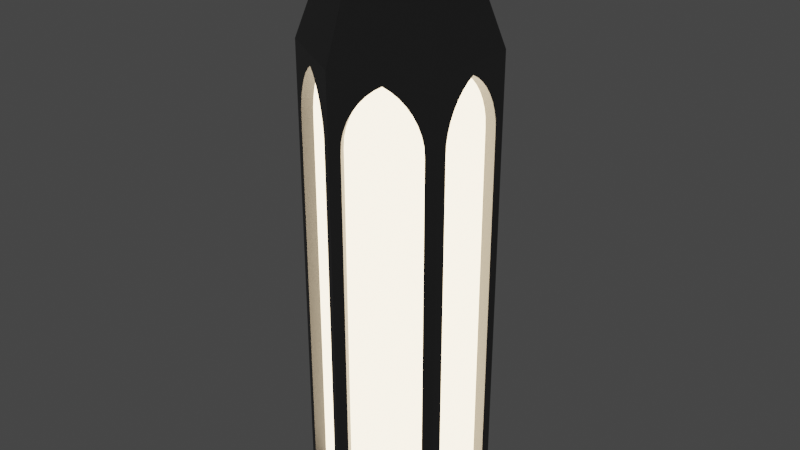 # Source: Hanging_Lamp_V01.blend  (saved by Blender 3.0.42; exported with 4.5.12 LTS)
import bpy
from mathutils import Matrix  # noqa: F401  (used for matrix-valued properties, if any)

bpy.ops.wm.read_factory_settings(use_empty=True)
scene = bpy.context.scene
scene.name = 'Scene'

# ---- materials (node trees are filled in below, after node groups)
mat_floor = bpy.data.materials.new('Floor')
mat_light = bpy.data.materials.new('Light ')

# ---- material node trees
mat_floor.use_nodes = True; mat_floor.node_tree.nodes.clear()
_N = mat_floor.node_tree.nodes; _L = mat_floor.node_tree.links
n0 = _N.new('ShaderNodeBsdfPrincipled'); n0.name = 'Principled BSDF'; n0.location = (10, 300)
n0.distribution = 'GGX'
n0.subsurface_method = 'RANDOM_WALK_SKIN'
n0.inputs[0].default_value = (0.2119, 0.2119, 0.2119, 1.0)
n0.inputs[1].default_value = 1.0
n0.inputs[3].default_value = 1.45
n0.inputs[27].default_value = (0.0, 0.0, 0.0, 1.0)
n0.inputs[28].default_value = 1.0
n1 = _N.new('ShaderNodeOutputMaterial'); n1.name = 'Material Output'; n1.location = (300, 300)
_L.new(n0.outputs[0], n1.inputs[0])
n1.is_active_output = True
mat_light.use_nodes = True; mat_light.node_tree.nodes.clear()
_N = mat_light.node_tree.nodes; _L = mat_light.node_tree.links
n0 = _N.new('ShaderNodeOutputMaterial'); n0.name = 'Material Output'; n0.location = (16, 404)
n1 = _N.new('ShaderNodeEmission'); n1.name = 'Emission'; n1.location = (-205, 387)
n1.inputs[0].default_value = (1.0, 0.7832, 0.5217, 1.0)
n1.inputs[1].default_value = 5.0
_L.new(n1.outputs[0], n0.inputs[0])
n0.is_active_output = True

# ---- world
world_world = bpy.data.worlds.new('World'); scene.world = world_world
world_world.use_nodes = True; world_world.node_tree.nodes.clear()
_N = world_world.node_tree.nodes; _L = world_world.node_tree.links
n0 = _N.new('ShaderNodeOutputWorld'); n0.name = 'World Output'; n0.location = (300, 300)
n1 = _N.new('ShaderNodeBackground'); n1.name = 'Background'; n1.location = (10, 300)
n1.inputs[0].default_value = (0.05088, 0.05088, 0.05088, 1.0)
_L.new(n1.outputs[0], n0.inputs[0])
n0.is_active_output = True
world_world.color = (0.05088, 0.05088, 0.05088)
world_world.use_sun_shadow = False
world_world.sun_shadow_jitter_overblur = 0.0

# ---- meshes
me_cylinder_006 = bpy.data.meshes.new('Cylinder.006')
me_cylinder_006.from_pydata([(0.01732, 0.162, -0.4166), (-0.1489, 0.03677, 0.3869), (0.1489, 0.06598, -0.4166), (0.1489, -0.06598, -0.4166), (0.01732, -0.162, -0.4166), (-0.1489, 0.06115, 0.3403), (-0.1316, -0.09598, -0.4166), (-0.1489, -0.06492, 0.3229), (-0.1316, 0.09598, -0.4166), (-0.1489, -0.01291, 0.4091), (0.07497, 0.04328, 0.6625), (1.325e-08, 0.08657, 0.6625), (0.07497, -0.04328, 0.6625), (5.68e-09, -0.08657, 0.6625), (-0.07497, -0.04328, 0.6625), (-0.07497, 0.04328, 0.6625), (-0.1489, 0.02533, 0.3991), (0.1316, 0.09598, -0.4166), (0.1316, -0.09598, -0.4166), (-0.1489, 0.05503, 0.3571), (0.1489, -0.08598, 0.4366), (-0.01732, -0.162, -0.4166), (-1.503e-08, -0.172, 0.4366), (-0.1489, -0.06598, -0.4166), (-0.1489, -0.06115, 0.3403), (-0.01732, 0.162, -0.4166), (0.1489, 0.08598, 0.4366), (-0.1489, -0.02533, 0.3991), (0.0, 0.172, 0.4366), (-0.1489, -0.05503, 0.3571), (-0.1489, 0.06598, -0.4166), (-0.1489, -0.08598, 0.4366), (-0.1489, 0.08598, 0.4366), (0.1489, -0.06492, 0.3229), (0.1489, -0.06115, 0.3403), (0.1489, -0.05503, 0.3571), (0.1489, -0.0468, 0.3728), (0.1489, -0.03677, 0.3869), (0.1489, -0.02533, 0.3991), (0.1489, -0.01291, 0.4091), (0.1489, 0.01291, 0.4091), (0.1489, 0.02533, 0.3991), (0.1489, 0.03677, 0.3869), (0.1489, 0.0468, 0.3728), (0.1489, 0.05503, 0.3571), (0.1489, 0.06115, 0.3403), (0.1489, 0.06492, 0.3229), (0.1489, -7.451e-09, 0.4366), (0.07497, -7.451e-09, 0.6625), (0.1489, -7.451e-09, -0.4166), (0.1489, -7.451e-09, 0.4166), (0.0, 0.172, 0.3034), (0.1489, 0.08598, 0.3034), (0.1489, -0.08598, 0.3034), (-1.503e-08, -0.172, 0.3034), (-0.1489, -0.08598, 0.3034), (-0.1489, 0.08598, 0.3034), (0.1489, 0.06598, 0.3034), (0.1489, -0.06598, 0.3034), (0.1316, -0.09598, 0.3034), (0.01732, -0.162, 0.3034), (-0.01732, -0.162, 0.3034), (-0.1316, -0.09598, 0.3034), (0.01732, 0.162, 0.3034), (0.1316, 0.09598, 0.3034), (-0.01732, 0.162, 0.3034), (-0.1316, 0.09598, 0.3034), (-0.1489, -0.06598, 0.3034), (-0.1489, 0.06598, 0.3034), (0.06446, 0.1116, -0.4166), (0.07446, -0.129, 0.4366), (0.03748, -0.06493, 0.6625), (0.07446, -0.129, -0.4166), (-0.1489, 0.0468, 0.3728), (-0.004827, -0.1463, 0.3034), (0.07446, 0.129, 0.4366), (0.03748, 0.06493, 0.6625), (0.07446, 0.129, -0.4166), (-0.1489, 0.01291, 0.4091), (-0.1216, 0.07866, 0.3034), (-0.07446, 0.129, 0.4366), (-0.03748, 0.06493, 0.6625), (-0.07446, 0.129, -0.4166), (-0.1489, -0.03677, 0.3869), (-0.1489, 0.0, 0.4366), (-0.07497, 0.0, 0.6625), (-0.1489, 0.0, -0.4166), (-0.1489, -0.0468, 0.3728), (-0.07446, -0.129, 0.4366), (-0.03748, -0.06493, 0.6625), (-0.07446, -0.129, -0.4166), (-0.1489, 0.06492, 0.3229), (-0.1489, -7.451e-09, 0.4166), (-0.1063, -0.1106, 0.3869), (-0.1274, -0.0984, 0.3403), (-0.01824, -0.1614, 0.3229), (-0.06328, -0.1354, 0.4091), (-0.0964, -0.1163, 0.3991), (-0.1221, -0.1015, 0.3571), (-0.0215, -0.1595, 0.3403), (-0.05253, -0.1416, 0.3991), (-0.0268, -0.1565, 0.3571), (0.1307, 0.09651, 0.3229), (0.1274, 0.0984, 0.3403), (0.1221, 0.1015, 0.3571), (0.115, 0.1056, 0.3728), (0.1063, 0.1106, 0.3869), (0.0964, 0.1163, 0.3991), (0.08564, 0.1225, 0.4091), (0.06328, 0.1354, 0.4091), (0.05253, 0.1416, 0.3991), (0.04262, 0.1474, 0.3869), (0.03393, 0.1524, 0.3728), (0.0268, 0.1565, 0.3571), (0.0215, 0.1595, 0.3403), (0.01824, 0.1614, 0.3229), (0.07446, 0.129, 0.4166), (-0.115, -0.1056, 0.3728), (-0.08564, -0.1225, 0.4091), (-0.04262, -0.1474, 0.3869), (-0.03393, -0.1524, 0.3728), (-0.1307, -0.09651, 0.3229), (-0.07446, -0.129, 0.4166), (0.04262, -0.1474, 0.3869), (0.0215, -0.1595, 0.3403), (0.1307, -0.09651, 0.3229), (0.08564, -0.1225, 0.4091), (0.05253, -0.1416, 0.3991), (0.0268, -0.1565, 0.3571), (0.1274, -0.0984, 0.3403), (0.0964, -0.1163, 0.3991), (0.1221, -0.1015, 0.3571), (-0.01824, 0.1614, 0.3229), (-0.02151, 0.1595, 0.3403), (-0.0268, 0.1565, 0.3571), (-0.03393, 0.1524, 0.3728), (-0.04262, 0.1474, 0.3869), (-0.05253, 0.1416, 0.3991), (-0.06328, 0.1354, 0.4091), (-0.08564, 0.1225, 0.4091), (-0.0964, 0.1163, 0.3991), (-0.1063, 0.1106, 0.3869), (-0.115, 0.1056, 0.3728), (-0.1221, 0.1015, 0.3571), (-0.1274, 0.0984, 0.3403), (-0.1307, 0.09651, 0.3229), (-0.07446, 0.129, 0.4166), (0.03393, -0.1524, 0.3728), (0.06328, -0.1354, 0.4091), (0.1063, -0.1106, 0.3869), (0.115, -0.1056, 0.3728), (0.01824, -0.1614, 0.3229), (0.07446, -0.129, 0.4166), (0.1289, 0.06598, 0.3034), (0.1289, 0.06598, -0.4166), (0.1289, -6.213e-09, -0.4166), (0.1289, -0.06598, -0.4166), (0.1289, -0.06598, 0.3034), (0.1289, -0.06115, 0.3403), (0.1289, -0.06492, 0.3229), (0.1289, -0.05503, 0.3571), (0.1289, -0.0468, 0.3728), (0.1289, -0.03677, 0.3869), (0.1289, -0.02533, 0.3991), (0.1289, -0.01291, 0.4091), (0.1289, 0.02533, 0.3991), (0.1289, 0.01291, 0.4091), (0.1289, 0.03677, 0.3869), (0.1289, 0.0468, 0.3728), (0.1289, 0.05503, 0.3571), (0.1289, 0.06115, 0.3403), (0.1289, 0.06492, 0.3229), (0.1289, -6.213e-09, 0.3034), (0.1289, -6.213e-09, 0.4166), (0.1216, 0.07866, -0.4166), (0.1216, 0.07866, 0.3034), (0.007321, 0.1446, -0.4166), (0.007321, 0.1446, 0.3034), (0.06446, 0.1116, 0.3034), (0.1174, 0.08108, 0.3403), (0.1207, 0.07919, 0.3229), (0.1121, 0.08413, 0.3571), (0.105, 0.08825, 0.3728), (0.09631, 0.09326, 0.3869), (0.0864, 0.09899, 0.3991), (0.07564, 0.1052, 0.4091), (0.04253, 0.1243, 0.3991), (0.05328, 0.1181, 0.4091), (0.03262, 0.13, 0.3869), (0.02393, 0.1351, 0.3728), (0.0168, 0.1392, 0.3571), (0.0115, 0.1422, 0.3403), (0.008243, 0.1441, 0.3229), (0.06446, 0.1116, 0.4166), (-0.1216, 0.07866, -0.4166), (-0.06446, 0.1116, -0.4166), (-0.007321, 0.1446, -0.4166), (-0.007321, 0.1446, 0.3034), (-0.06446, 0.1116, 0.3034), (-0.01151, 0.1422, 0.3403), (-0.008243, 0.1441, 0.3229), (-0.0168, 0.1392, 0.3571), (-0.02393, 0.1351, 0.3728), (-0.03262, 0.13, 0.3869), (-0.04253, 0.1243, 0.3991), (-0.05328, 0.1181, 0.4091), (-0.0864, 0.09899, 0.3991), (-0.07564, 0.1052, 0.4091), (-0.09631, 0.09326, 0.3869), (-0.105, 0.08825, 0.3728), (-0.1121, 0.08413, 0.3571), (-0.1174, 0.08108, 0.3403), (-0.1207, 0.07919, 0.3229), (-0.06446, 0.1117, 0.4166), (-0.1289, -0.02533, 0.3991), (-0.1289, -0.03677, 0.3869), (-0.1289, -0.0468, 0.3728), (-0.1289, -0.05503, 0.3571), (-0.1289, 0.0, 0.3034), (-0.1289, -7.451e-09, 0.4166), (-0.1289, 0.01291, 0.4091), (-0.1289, -0.01291, 0.4091), (-0.1289, -0.06598, 0.3034), (-0.1289, -0.06598, -0.4166), (-0.1289, 0.0, -0.4166), (-0.1289, 0.06598, -0.4166), (-0.1289, 0.06598, 0.3034), (-0.1289, 0.02533, 0.3991), (-0.1289, 0.0468, 0.3728), (-0.1289, 0.03677, 0.3869), (-0.1289, -0.06115, 0.3403), (-0.1289, -0.06492, 0.3229), (-0.1289, 0.06492, 0.3229), (-0.1289, 0.06115, 0.3403), (-0.1289, 0.05503, 0.3571), (0.1221, -0.07837, 0.3034), (0.1221, -0.07837, -0.4166), (0.06498, -0.1114, -0.4166), (0.007838, -0.1444, -0.4166), (0.007838, -0.1444, 0.3034), (0.06498, -0.1114, 0.3034), (0.02445, -0.1348, 0.3728), (0.03313, -0.1297, 0.3869), (0.04304, -0.124, 0.3991), (0.0538, -0.1178, 0.4091), (0.06498, -0.1114, 0.4166), (0.07616, -0.1049, 0.4091), (0.1055, -0.08796, 0.3728), (0.1126, -0.08384, 0.3571), (0.09682, -0.09297, 0.3869), (0.08691, -0.0987, 0.3991), (0.1179, -0.08079, 0.3403), (0.1212, -0.0789, 0.3229), (0.00876, -0.1438, 0.3229), (0.01202, -0.1419, 0.3403), (0.01732, -0.1389, 0.3571), (-0.004827, -0.1463, -0.4166), (-0.06197, -0.1134, -0.4166), (-0.1191, -0.08036, -0.4166), (-0.1191, -0.08036, 0.3034), (-0.06197, -0.1134, 0.3034), (-0.04003, -0.126, 0.3991), (-0.03012, -0.1317, 0.3869), (-0.02144, -0.1368, 0.3728), (-0.01431, -0.1409, 0.3571), (-0.07315, -0.1069, 0.4091), (-0.06197, -0.1134, 0.4166), (-0.05078, -0.1198, 0.4091), (-0.0839, -0.1007, 0.3991), (-0.1025, -0.08995, 0.3728), (-0.09381, -0.09497, 0.3869), (-0.009011, -0.1439, 0.3403), (-0.005749, -0.1458, 0.3229), (-0.1182, -0.08089, 0.3229), (-0.1149, -0.08278, 0.3403), (-0.1096, -0.08584, 0.3571), (0.07446, 0.129, -0.4366), (0.1489, 0.08598, -0.4366), (0.1489, -7.451e-09, -0.4366), (0.1489, -0.08598, -0.4366), (0.07446, -0.129, -0.4366), (-1.503e-08, -0.172, -0.4366), (-0.07446, -0.129, -0.4366), (-0.1489, -0.08598, -0.4366), (-0.1489, 0.0, -0.4366), (-0.1489, 0.08598, -0.4366), (-0.07446, 0.129, -0.4366), (0.0, 0.172, -0.4366), (0.1289, 0.07443, -0.4166), (0.1289, -0.07443, -0.4166), (-1.175e-08, -0.1489, -0.4166), (-0.06446, -0.1116, -0.4166), (-0.1289, -0.07443, -0.4166), (-0.1289, 0.07443, -0.4166), (1.294e-09, 0.1489, -0.4166)], [], [(47, 26, 10, 48), (10, 76, 11, 81, 15, 85, 14, 89, 13, 71, 12, 48), (84, 31, 14, 85), (75, 28, 11, 76), (70, 20, 12, 71), (80, 32, 15, 81), (88, 22, 13, 89), (57, 2, 277, 52), (49, 3, 279, 278), (59, 18, 279, 53), (72, 4, 281, 280), (61, 21, 281, 54), (90, 6, 283, 282), (73, 228, 229, 1), (77, 17, 277, 276), (63, 0, 287, 51), (66, 8, 285, 56), (82, 25, 287, 286), (67, 23, 283, 55), (86, 30, 285, 284), (2, 49, 278, 277), (20, 47, 48, 12), (43, 42, 167, 168), (30, 68, 56, 285), (25, 65, 51, 287), (17, 64, 52, 277), (6, 62, 55, 283), (7, 231, 222, 67), (4, 60, 54, 281), (3, 58, 53, 279), (8, 66, 79, 194), (5, 233, 234, 19), (96, 267, 261, 100), (4, 72, 237, 238), (49, 2, 154, 155), (103, 102, 180, 179), (33, 34, 35, 36, 37, 38, 39, 50, 47, 20, 53, 58), (47, 50, 40, 41, 42, 43, 44, 45, 46, 57, 52, 26), (35, 34, 158, 160), (3, 49, 155, 156), (18, 59, 235, 236), (18, 72, 280, 279), (22, 70, 71, 13), (110, 109, 187, 186), (0, 77, 276, 287), (26, 75, 76, 10), (138, 137, 204, 205), (8, 82, 286, 285), (28, 80, 81, 11), (92, 219, 221, 9), (23, 86, 284, 283), (32, 84, 85, 15), (62, 259, 273, 121), (84, 32, 56, 68, 91, 5, 19, 73, 1, 16, 78, 92), (21, 90, 282, 281), (31, 88, 89, 14), (7, 67, 55, 31, 84, 92, 9, 27, 83, 87, 29, 24), (99, 271, 272, 95), (98, 275, 269, 117), (102, 103, 104, 105, 106, 107, 108, 116, 75, 26, 52, 64), (75, 116, 109, 110, 111, 112, 113, 114, 115, 63, 51, 28), (63, 115, 192, 177), (109, 116, 193, 187), (88, 31, 55, 62, 121, 94, 98, 117, 93, 97, 118, 122), (95, 61, 54, 22, 88, 122, 96, 100, 119, 120, 101, 99), (123, 242, 243, 127), (152, 245, 246, 126), (132, 133, 134, 135, 136, 137, 138, 146, 80, 28, 51, 65), (80, 146, 139, 140, 141, 142, 143, 144, 145, 66, 56, 32), (137, 136, 203, 204), (82, 8, 194, 195), (70, 22, 54, 60, 151, 124, 128, 147, 123, 127, 148, 152), (125, 59, 53, 20, 70, 152, 126, 130, 149, 150, 131, 129), (154, 153, 172, 155), (155, 172, 157, 156), (158, 159, 157, 172, 173, 164, 163, 162, 161, 160), (166, 173, 172, 153, 171, 170, 169, 168, 167, 165), (58, 3, 156, 157), (36, 35, 160, 161), (44, 43, 168, 169), (37, 36, 161, 162), (45, 44, 169, 170), (38, 37, 162, 163), (46, 45, 170, 171), (39, 38, 163, 164), (50, 39, 164, 173), (33, 58, 157, 159), (40, 50, 173, 166), (41, 40, 166, 165), (2, 57, 153, 154), (34, 33, 159, 158), (57, 46, 171, 153), (42, 41, 165, 167), (69, 178, 175, 174), (176, 177, 178, 69), (179, 180, 175, 178, 193, 185, 184, 183, 182, 181), (187, 193, 178, 177, 192, 191, 190, 189, 188, 186), (111, 110, 186, 188), (104, 103, 179, 181), (17, 77, 69, 174), (112, 111, 188, 189), (105, 104, 181, 182), (64, 17, 174, 175), (113, 112, 189, 190), (0, 63, 177, 176), (106, 105, 182, 183), (114, 113, 190, 191), (107, 106, 183, 184), (115, 114, 191, 192), (102, 64, 175, 180), (77, 0, 176, 69), (108, 107, 184, 185), (116, 108, 185, 193), (195, 198, 197, 196), (194, 79, 198, 195), (199, 200, 197, 198, 213, 205, 204, 203, 202, 201), (207, 213, 198, 79, 212, 211, 210, 209, 208, 206), (140, 139, 207, 206), (25, 82, 195, 196), (141, 140, 206, 208), (142, 141, 208, 209), (132, 65, 197, 200), (134, 133, 199, 201), (146, 138, 205, 213), (133, 132, 200, 199), (143, 142, 209, 210), (135, 134, 201, 202), (139, 146, 213, 207), (65, 25, 196, 197), (144, 143, 210, 211), (66, 145, 212, 79), (136, 135, 202, 203), (145, 144, 211, 212), (220, 227, 229, 228, 234, 233, 232, 226, 218, 219), (230, 217, 216, 215, 214, 221, 219, 218, 222, 231), (224, 218, 226, 225), (223, 222, 218, 224), (83, 215, 216, 87), (68, 226, 232, 91), (1, 229, 227, 16), (23, 67, 222, 223), (29, 217, 230, 24), (19, 234, 228, 73), (30, 86, 224, 225), (86, 23, 223, 224), (78, 220, 219, 92), (24, 230, 231, 7), (87, 216, 217, 29), (68, 30, 225, 226), (91, 232, 233, 5), (9, 221, 214, 27), (16, 227, 220, 78), (27, 214, 215, 83), (237, 240, 239, 238), (236, 235, 240, 237), (244, 243, 242, 241, 255, 254, 253, 239, 240, 245), (251, 248, 247, 249, 250, 246, 245, 240, 235, 252), (125, 252, 235, 59), (72, 18, 236, 237), (147, 241, 242, 123), (60, 4, 238, 239), (151, 253, 254, 124), (150, 247, 248, 131), (148, 244, 245, 152), (124, 254, 255, 128), (149, 249, 247, 150), (131, 248, 251, 129), (128, 255, 241, 147), (130, 250, 249, 149), (129, 251, 252, 125), (60, 239, 253, 151), (127, 243, 244, 148), (126, 246, 250, 130), (257, 260, 259, 258), (256, 74, 260, 257), (265, 268, 270, 269, 275, 274, 273, 259, 260, 266), (271, 264, 263, 262, 261, 267, 266, 260, 74, 272), (90, 21, 256, 257), (118, 265, 266, 122), (62, 6, 258, 259), (93, 270, 268, 97), (122, 266, 267, 96), (97, 268, 265, 118), (95, 272, 74, 61), (100, 261, 262, 119), (117, 269, 270, 93), (119, 262, 263, 120), (121, 273, 274, 94), (120, 263, 264, 101), (21, 61, 74, 256), (94, 274, 275, 98), (101, 264, 271, 99), (6, 90, 257, 258), (284, 285, 286, 287, 276, 277, 278, 279, 280, 281, 282, 283), (291, 290, 237, 289, 155, 288, 69, 294, 195, 293, 224, 292)])
me_cylinder_006.polygons.foreach_set('material_index', [0, 0, 0, 0, 0, 0, 0, 0, 0, 0, 0, 0, 0, 0, 0, 0, 0, 0, 0, 0, 0, 0, 0, 0, 0, 0, 0, 0, 0, 0, 0, 0, 0, 0, 0, 0, 0, 0, 0, 0, 0, 0, 0, 0, 0, 0, 0, 0, 0, 0, 0, 0, 0, 0, 0, 0, 0, 0, 0, 0, 0, 0, 0, 0, 0, 0, 0, 0, 0, 0, 0, 0, 0, 2, 2, 2, 2, 0, 0, 0, 0, 0, 0, 0, 0, 0, 0, 0, 0, 0, 0, 0, 0, 2, 2, 2, 2, 0, 0, 0, 0, 0, 0, 0, 0, 0, 0, 0, 0, 0, 0, 0, 0, 2, 2, 2, 2, 0, 0, 0, 0, 0, 0, 0, 0, 0, 0, 0, 0, 0, 0, 0, 0, 2, 2, 2, 2, 0, 0, 0, 0, 0, 0, 0, 0, 0, 0, 0, 0, 0, 0, 0, 0, 2, 2, 2, 2, 0, 0, 0, 0, 0, 0, 0, 0, 0, 0, 0, 0, 0, 0, 0, 0, 2, 2, 2, 2, 0, 0, 0, 0, 0, 0, 0, 0, 0, 0, 0, 0, 0, 0, 0, 0, 0, 0])
_uv = me_cylinder_006.uv_layers.new(name='UVMap')
_uv.uv.foreach_set('vector', [0.75, 1.0, 0.8333, 1.0, 0.8333, 1.0, 0.75, 1.0, 0.4578, 0.37, 0.3539, 0.43, 0.25, 0.49, 0.1461, 0.43, 0.04215, 0.37, 0.04215, 0.25, 0.04215, 0.13, 0.1461, 0.07, 0.25, 0.01, 0.3539, 0.07, 0.4578, 0.13, 0.4578, 0.25, 0.25, 1.0, 0.3333, 1.0, 0.3333, 1.0, 0.25, 1.0, 0.9167, 1.0, 1.0, 1.0, 1.0, 1.0, 0.9167, 1.0, 0.5833, 1.0, 0.6667, 1.0, 0.6667, 1.0, 0.5833, 1.0, 0.08333, 1.0, 0.1667, 1.0, 0.1667, 1.0, 0.08333, 1.0, 0.4167, 1.0, 0.5, 1.0, 0.5, 1.0, 0.4167, 1.0, 0.8139, 0.75, 0.8139, 0.5115, 0.8333, 0.5, 0.8333, 0.75, 0.75, 0.5115, 0.6861, 0.5115, 0.6667, 0.5, 0.75, 0.5, 0.6473, 0.75, 0.6473, 0.5115, 0.6667, 0.5, 0.6667, 0.75, 0.5833, 0.5115, 0.5194, 0.5115, 0.5, 0.5, 0.5833, 0.5, 0.4806, 0.75, 0.4806, 0.5115, 0.5, 0.5, 0.5, 0.75, 0.4167, 0.5115, 0.3527, 0.5115, 0.3333, 0.5, 0.4167, 0.5, 0.0, 0.0, 0.0, 0.0, 0.0, 0.0, 0.0, 0.0, 0.9167, 0.5115, 0.8527, 0.5115, 0.8333, 0.5, 0.9167, 0.5, 0.9806, 0.75, 0.9806, 0.5115, 1.0, 0.5, 1.0, 0.75, 0.1473, 0.75, 0.1473, 0.5115, 0.1667, 0.5, 0.1667, 0.75, 0.08333, 0.5115, 0.01938, 0.5115, -8.941e-08, 0.5, 0.08333, 0.5, 0.3139, 0.75, 0.3139, 0.5115, 0.3333, 0.5, 0.3333, 0.75, 0.25, 0.5115, 0.1861, 0.5115, 0.1667, 0.5, 0.25, 0.5, 0.8139, 0.5115, 0.75, 0.5115, 0.75, 0.5, 0.8333, 0.5, 0.6667, 1.0, 0.75, 1.0, 0.75, 1.0, 0.6667, 1.0, 0.0, 0.0, 0.0, 0.0, 0.0, 0.0, 0.0, 0.0, 0.1861, 0.5115, 0.1861, 0.75, 0.1667, 0.75, 0.1667, 0.5, 0.01938, 0.5115, 0.01938, 0.75, -8.941e-08, 0.75, -8.941e-08, 0.5, 0.8527, 0.5115, 0.8527, 0.75, 0.8333, 0.75, 0.8333, 0.5, 0.3527, 0.5115, 0.3527, 0.75, 0.3333, 0.75, 0.3333, 0.5, 0.0, 0.0, 0.0, 0.0, 0.6861, 0.75, 0.6861, 0.75, 0.5194, 0.5115, 0.5194, 0.75, 0.5, 0.75, 0.5, 0.5, 0.6861, 0.5115, 0.6861, 0.75, 0.6667, 0.75, 0.6667, 0.5, 0.1473, 0.5115, 0.1473, 0.75, 0.1473, 0.75, 0.1473, 0.5115, 0.0, 0.0, 0.0, 0.0, 0.0, 0.0, 0.0, 0.0, 0.0, 0.0, 0.0, 0.0, 0.0, 0.0, 0.0, 0.0, 0.5194, 0.5115, 0.5833, 0.5115, 0.5833, 0.5115, 0.5194, 0.5115, 0.75, 0.5115, 0.8139, 0.5115, 0.8139, 0.5115, 0.75, 0.5115, 0.0, 0.0, 0.0, 0.0, 0.0, 0.0, 0.0, 0.0, 0.0, 0.0, 0.0, 0.0, 0.0, 0.0, 0.0, 0.0, 0.0, 0.0, 0.0, 0.0, 0.0, 0.0, 0.0, 0.0, 0.75, 1.0, 0.6667, 1.0, 0.6667, 0.75, 0.6861, 0.75, 0.75, 1.0, 0.0, 0.0, 0.0, 0.0, 0.0, 0.0, 0.0, 0.0, 0.0, 0.0, 0.0, 0.0, 0.0, 0.0, 0.0, 0.0, 0.8139, 0.75, 0.8333, 0.75, 0.8333, 1.0, 0.0, 0.0, 0.0, 0.0, 0.0, 0.0, 0.0, 0.0, 0.6861, 0.5115, 0.75, 0.5115, 0.75, 0.5115, 0.6861, 0.5115, 0.6473, 0.5115, 0.6473, 0.75, 0.6473, 0.75, 0.6473, 0.5115, 0.6473, 0.5115, 0.5833, 0.5115, 0.5833, 0.5, 0.6667, 0.5, 0.5, 1.0, 0.5833, 1.0, 0.5833, 1.0, 0.5, 1.0, 0.0, 0.0, 0.0, 0.0, 0.0, 0.0, 0.0, 0.0, 0.9806, 0.5115, 0.9167, 0.5115, 0.9167, 0.5, 1.0, 0.5, 0.8333, 1.0, 0.9167, 1.0, 0.9167, 1.0, 0.8333, 1.0, 0.0, 0.0, 0.0, 0.0, 0.0, 0.0, 0.0, 0.0, 0.1473, 0.5115, 0.08333, 0.5115, 0.08333, 0.5, 0.1667, 0.5, -8.941e-08, 1.0, 0.08333, 1.0, 0.08333, 1.0, -8.941e-08, 1.0, 0.0, 0.0, 0.0, 0.0, 0.0, 0.0, 0.0, 0.0, 0.3139, 0.5115, 0.25, 0.5115, 0.25, 0.5, 0.3333, 0.5, 0.1667, 1.0, 0.25, 1.0, 0.25, 1.0, 0.1667, 1.0, 0.8139, 0.75, 0.8139, 0.75, 0.0, 0.0, 0.0, 0.0, 0.75, 1.0, 0.8333, 1.0, 0.8333, 0.75, 0.8139, 0.75, 0.0, 0.0, 0.0, 0.0, 0.0, 0.0, 0.0, 0.0, 0.0, 0.0, 0.0, 0.0, 0.0, 0.0, 0.0, 0.0, 0.4806, 0.5115, 0.4167, 0.5115, 0.4167, 0.5, 0.5, 0.5, 0.3333, 1.0, 0.4167, 1.0, 0.4167, 1.0, 0.3333, 1.0, 0.0, 0.0, 0.6861, 0.75, 0.6667, 0.75, 0.6667, 1.0, 0.75, 1.0, 0.0, 0.0, 0.0, 0.0, 0.0, 0.0, 0.0, 0.0, 0.0, 0.0, 0.0, 0.0, 0.0, 0.0, 0.0, 0.0, 0.0, 0.0, 0.0, 0.0, 0.0, 0.0, 0.0, 0.0, 0.0, 0.0, 0.0, 0.0, 0.0, 0.0, 0.0, 0.0, 0.0, 0.0, 0.0, 0.0, 0.0, 0.0, 0.0, 0.0, 0.0, 0.0, 0.0, 0.0, 0.0, 0.0, 0.75, 1.0, 0.6667, 1.0, 0.6667, 0.75, 0.6861, 0.75, 0.75, 1.0, 0.0, 0.0, 0.0, 0.0, 0.0, 0.0, 0.0, 0.0, 0.0, 0.0, 0.0, 0.0, 0.0, 0.0, 0.0, 0.0, 0.8139, 0.75, 0.8333, 0.75, 0.8333, 1.0, 0.8139, 0.75, 0.0, 0.0, 0.0, 0.0, 0.8139, 0.75, 0.0, 0.0, 0.0, 0.0, 0.0, 0.0, 0.0, 0.0, 0.75, 1.0, 0.8333, 1.0, 0.8333, 0.75, 0.8139, 0.75, 0.0, 0.0, 0.0, 0.0, 0.0, 0.0, 0.0, 0.0, 0.0, 0.0, 0.0, 0.0, 0.0, 0.0, 0.0, 0.0, 0.0, 0.0, 0.6861, 0.75, 0.6667, 0.75, 0.6667, 1.0, 0.75, 1.0, 0.0, 0.0, 0.0, 0.0, 0.0, 0.0, 0.0, 0.0, 0.0, 0.0, 0.0, 0.0, 0.0, 0.0, 0.0, 0.0, 0.0, 0.0, 0.0, 0.0, 0.0, 0.0, 0.0, 0.0, 0.0, 0.0, 0.0, 0.0, 0.0, 0.0, 0.0, 0.0, 0.0, 0.0, 0.0, 0.0, 0.0, 0.0, 0.0, 0.0, 0.0, 0.0, 0.0, 0.0, 0.0, 0.0, 0.75, 1.0, 0.6667, 1.0, 0.6667, 0.75, 0.6861, 0.75, 0.75, 1.0, 0.0, 0.0, 0.0, 0.0, 0.0, 0.0, 0.0, 0.0, 0.0, 0.0, 0.0, 0.0, 0.0, 0.0, 0.0, 0.0, 0.8139, 0.75, 0.8333, 0.75, 0.8333, 1.0, 0.0, 0.0, 0.0, 0.0, 0.0, 0.0, 0.0, 0.0, 0.08333, 0.5115, 0.1473, 0.5115, 0.1473, 0.5115, 0.08333, 0.5115, 0.75, 1.0, 0.8333, 1.0, 0.8333, 0.75, 0.8139, 0.75, 0.0, 0.0, 0.0, 0.0, 0.0, 0.0, 0.0, 0.0, 0.0, 0.0, 0.0, 0.0, 0.0, 0.0, 0.0, 0.0, 0.0, 0.0, 0.6861, 0.75, 0.6667, 0.75, 0.6667, 1.0, 0.75, 1.0, 0.0, 0.0, 0.0, 0.0, 0.0, 0.0, 0.0, 0.0, 0.0, 0.0, 0.0, 0.0, 0.0, 0.0, 0.8139, 0.5115, 0.8139, 0.75, 0.75, 0.75, 0.75, 0.5115, 0.75, 0.5115, 0.75, 0.75, 0.6861, 0.75, 0.6861, 0.5115, 0.0, 0.0, 0.0, 0.0, 0.6861, 0.75, 0.75, 0.75, 0.0, 0.0, 0.0, 0.0, 0.0, 0.0, 0.0, 0.0, 0.0, 0.0, 0.0, 0.0, 0.0, 0.0, 0.0, 0.0, 0.75, 0.75, 0.8139, 0.75, 0.0, 0.0, 0.0, 0.0, 0.0, 0.0, 0.0, 0.0, 0.0, 0.0, 0.0, 0.0, 0.6861, 0.75, 0.6861, 0.5115, 0.6861, 0.5115, 0.6861, 0.75, 0.0, 0.0, 0.0, 0.0, 0.0, 0.0, 0.0, 0.0, 0.0, 0.0, 0.0, 0.0, 0.0, 0.0, 0.0, 0.0, 0.0, 0.0, 0.0, 0.0, 0.0, 0.0, 0.0, 0.0, 0.0, 0.0, 0.0, 0.0, 0.0, 0.0, 0.0, 0.0, 0.0, 0.0, 0.0, 0.0, 0.0, 0.0, 0.0, 0.0, 0.0, 0.0, 0.0, 0.0, 0.0, 0.0, 0.0, 0.0, 0.0, 0.0, 0.0, 0.0, 0.0, 0.0, 0.0, 0.0, 0.0, 0.0, 0.0, 0.0, 0.0, 0.0, 0.0, 0.0, 0.0, 0.0, 0.6861, 0.75, 0.6861, 0.75, 0.0, 0.0, 0.0, 0.0, 0.0, 0.0, 0.0, 0.0, 0.0, 0.0, 0.0, 0.0, 0.0, 0.0, 0.0, 0.0, 0.0, 0.0, 0.8139, 0.5115, 0.8139, 0.75, 0.8139, 0.75, 0.8139, 0.5115, 0.0, 0.0, 0.0, 0.0, 0.0, 0.0, 0.0, 0.0, 0.8139, 0.75, 0.0, 0.0, 0.0, 0.0, 0.8139, 0.75, 0.0, 0.0, 0.0, 0.0, 0.0, 0.0, 0.0, 0.0, 0.9167, 0.5115, 0.9167, 0.75, 0.8527, 0.75, 0.8527, 0.5115, 0.9806, 0.5115, 0.9806, 0.75, 0.9167, 0.75, 0.9167, 0.5115, 0.0, 0.0, 0.0, 0.0, 0.6861, 0.75, 0.75, 0.75, 0.0, 0.0, 0.0, 0.0, 0.0, 0.0, 0.0, 0.0, 0.0, 0.0, 0.0, 0.0, 0.0, 0.0, 0.0, 0.0, 0.75, 0.75, 0.8139, 0.75, 0.0, 0.0, 0.0, 0.0, 0.0, 0.0, 0.0, 0.0, 0.0, 0.0, 0.0, 0.0, 0.0, 0.0, 0.0, 0.0, 0.0, 0.0, 0.0, 0.0, 0.0, 0.0, 0.0, 0.0, 0.0, 0.0, 0.0, 0.0, 0.8527, 0.5115, 0.9167, 0.5115, 0.9167, 0.5115, 0.8527, 0.5115, 0.0, 0.0, 0.0, 0.0, 0.0, 0.0, 0.0, 0.0, 0.0, 0.0, 0.0, 0.0, 0.0, 0.0, 0.0, 0.0, 0.8527, 0.75, 0.8527, 0.5115, 0.8527, 0.5115, 0.8527, 0.75, 0.0, 0.0, 0.0, 0.0, 0.0, 0.0, 0.0, 0.0, 0.9806, 0.5115, 0.9806, 0.75, 0.9806, 0.75, 0.9806, 0.5115, 0.0, 0.0, 0.0, 0.0, 0.0, 0.0, 0.0, 0.0, 0.0, 0.0, 0.0, 0.0, 0.0, 0.0, 0.0, 0.0, 0.0, 0.0, 0.0, 0.0, 0.0, 0.0, 0.0, 0.0, 0.0, 0.0, 0.0, 0.0, 0.0, 0.0, 0.0, 0.0, 0.0, 0.0, 0.6861, 0.75, 0.6861, 0.75, 0.0, 0.0, 0.9167, 0.5115, 0.9806, 0.5115, 0.9806, 0.5115, 0.9167, 0.5115, 0.0, 0.0, 0.0, 0.0, 0.0, 0.0, 0.0, 0.0, 0.0, 0.0, 0.0, 0.0, 0.0, 0.0, 0.0, 0.0, 0.08333, 0.5115, 0.08333, 0.75, 0.01938, 0.75, 0.01938, 0.5115, 0.1473, 0.5115, 0.1473, 0.75, 0.08333, 0.75, 0.08333, 0.5115, 0.0, 0.0, 0.0, 0.0, 0.6861, 0.75, 0.75, 0.75, 0.0, 0.0, 0.0, 0.0, 0.0, 0.0, 0.0, 0.0, 0.0, 0.0, 0.0, 0.0, 0.0, 0.0, 0.0, 0.0, 0.75, 0.75, 0.8139, 0.75, 0.0, 0.0, 0.0, 0.0, 0.0, 0.0, 0.0, 0.0, 0.0, 0.0, 0.0, 0.0, 0.0, 0.0, 0.0, 0.0, 0.0, 0.0, 0.0, 0.0, 0.01938, 0.5115, 0.08333, 0.5115, 0.08333, 0.5115, 0.01938, 0.5115, 0.0, 0.0, 0.0, 0.0, 0.0, 0.0, 0.0, 0.0, 0.0, 0.0, 0.0, 0.0, 0.0, 0.0, 0.0, 0.0, 0.0, 0.0, 0.6861, 0.75, 0.6861, 0.75, 0.0, 0.0, 0.0, 0.0, 0.0, 0.0, 0.0, 0.0, 0.0, 0.0, 0.0, 0.0, 0.0, 0.0, 0.0, 0.0, 0.0, 0.0, 0.0, 0.0, 0.0, 0.0, 0.0, 0.0, 0.0, 0.0, 0.0, 0.0, 0.0, 0.0, 0.0, 0.0, 0.0, 0.0, 0.0, 0.0, 0.0, 0.0, 0.0, 0.0, 0.0, 0.0, 0.0, 0.0, 0.0, 0.0, 0.0, 0.0, 0.0, 0.0, 0.01938, 0.75, 0.01938, 0.5115, 0.01938, 0.5115, 0.01938, 0.75, 0.0, 0.0, 0.0, 0.0, 0.0, 0.0, 0.0, 0.0, 0.8139, 0.75, 0.0, 0.0, 0.0, 0.0, 0.8139, 0.75, 0.0, 0.0, 0.0, 0.0, 0.0, 0.0, 0.0, 0.0, 0.0, 0.0, 0.0, 0.0, 0.0, 0.0, 0.0, 0.0, 0.0, 0.0, 0.0, 0.0, 0.0, 0.0, 0.0, 0.0, 0.0, 0.0, 0.0, 0.0, 0.0, 0.0, 0.8139, 0.75, 0.75, 0.75, 0.0, 0.0, 0.0, 0.0, 0.0, 0.0, 0.0, 0.0, 0.0, 0.0, 0.0, 0.0, 0.0, 0.0, 0.0, 0.0, 0.75, 0.75, 0.6861, 0.75, 0.0, 0.0, 0.25, 0.5115, 0.25, 0.75, 0.1861, 0.75, 0.1861, 0.5115, 0.3139, 0.5115, 0.3139, 0.75, 0.25, 0.75, 0.25, 0.5115, 0.0, 0.0, 0.0, 0.0, 0.0, 0.0, 0.0, 0.0, 0.8139, 0.75, 0.8139, 0.75, 0.0, 0.0, 0.0, 0.0, 0.0, 0.0, 0.0, 0.0, 0.0, 0.0, 0.0, 0.0, 0.3139, 0.5115, 0.3139, 0.75, 0.3139, 0.75, 0.3139, 0.5115, 0.0, 0.0, 0.0, 0.0, 0.0, 0.0, 0.0, 0.0, 0.0, 0.0, 0.0, 0.0, 0.0, 0.0, 0.0, 0.0, 0.1861, 0.5115, 0.25, 0.5115, 0.25, 0.5115, 0.1861, 0.5115, 0.25, 0.5115, 0.3139, 0.5115, 0.3139, 0.5115, 0.25, 0.5115, 0.0, 0.0, 0.0, 0.0, 0.0, 0.0, 0.0, 0.0, 0.0, 0.0, 0.0, 0.0, 0.0, 0.0, 0.0, 0.0, 0.0, 0.0, 0.0, 0.0, 0.0, 0.0, 0.0, 0.0, 0.1861, 0.75, 0.1861, 0.5115, 0.1861, 0.5115, 0.1861, 0.75, 0.0, 0.0, 0.0, 0.0, 0.0, 0.0, 0.0, 0.0, 0.0, 0.0, 0.0, 0.0, 0.0, 0.0, 0.0, 0.0, 0.0, 0.0, 0.0, 0.0, 0.0, 0.0, 0.0, 0.0, 0.0, 0.0, 0.0, 0.0, 0.0, 0.0, 0.0, 0.0, 0.5833, 0.5115, 0.5833, 0.75, 0.5194, 0.75, 0.5194, 0.5115, 0.6473, 0.5115, 0.6473, 0.75, 0.5833, 0.75, 0.5833, 0.5115, 0.0, 0.0, 0.0, 0.0, 0.0, 0.0, 0.0, 0.0, 0.0, 0.0, 0.0, 0.0, 0.0, 0.0, 0.8139, 0.75, 0.75, 0.75, 0.0, 0.0, 0.0, 0.0, 0.0, 0.0, 0.0, 0.0, 0.0, 0.0, 0.0, 0.0, 0.0, 0.0, 0.0, 0.0, 0.75, 0.75, 0.6861, 0.75, 0.0, 0.0, 0.0, 0.0, 0.0, 0.0, 0.6861, 0.75, 0.6861, 0.75, 0.5833, 0.5115, 0.6473, 0.5115, 0.6473, 0.5115, 0.5833, 0.5115, 0.0, 0.0, 0.0, 0.0, 0.0, 0.0, 0.0, 0.0, 0.5194, 0.75, 0.5194, 0.5115, 0.5194, 0.5115, 0.5194, 0.75, 0.0, 0.0, 0.0, 0.0, 0.0, 0.0, 0.0, 0.0, 0.0, 0.0, 0.0, 0.0, 0.0, 0.0, 0.0, 0.0, 0.0, 0.0, 0.0, 0.0, 0.0, 0.0, 0.0, 0.0, 0.0, 0.0, 0.0, 0.0, 0.0, 0.0, 0.0, 0.0, 0.0, 0.0, 0.0, 0.0, 0.0, 0.0, 0.0, 0.0, 0.0, 0.0, 0.0, 0.0, 0.0, 0.0, 0.0, 0.0, 0.0, 0.0, 0.0, 0.0, 0.0, 0.0, 0.0, 0.0, 0.0, 0.0, 0.0, 0.0, 0.0, 0.0, 0.0, 0.0, 0.0, 0.0, 0.0, 0.0, 0.0, 0.0, 0.0, 0.0, 0.8139, 0.75, 0.8139, 0.75, 0.0, 0.0, 0.0, 0.0, 0.0, 0.0, 0.0, 0.0, 0.0, 0.0, 0.0, 0.0, 0.0, 0.0, 0.0, 0.0, 0.0, 0.0, 0.0, 0.0, 0.4167, 0.5115, 0.4167, 0.75, 0.3527, 0.75, 0.3527, 0.5115, 0.4806, 0.5115, 0.4806, 0.75, 0.4167, 0.75, 0.4167, 0.5115, 0.0, 0.0, 0.0, 0.0, 0.0, 0.0, 0.0, 0.0, 0.0, 0.0, 0.0, 0.0, 0.0, 0.0, 0.8139, 0.75, 0.75, 0.75, 0.0, 0.0, 0.0, 0.0, 0.0, 0.0, 0.0, 0.0, 0.0, 0.0, 0.0, 0.0, 0.0, 0.0, 0.0, 0.0, 0.75, 0.75, 0.6861, 0.75, 0.0, 0.0, 0.4167, 0.5115, 0.4806, 0.5115, 0.4806, 0.5115, 0.4167, 0.5115, 0.0, 0.0, 0.0, 0.0, 0.0, 0.0, 0.0, 0.0, 0.3527, 0.75, 0.3527, 0.5115, 0.3527, 0.5115, 0.3527, 0.75, 0.0, 0.0, 0.0, 0.0, 0.0, 0.0, 0.0, 0.0, 0.0, 0.0, 0.0, 0.0, 0.0, 0.0, 0.0, 0.0, 0.0, 0.0, 0.0, 0.0, 0.0, 0.0, 0.0, 0.0, 0.0, 0.0, 0.0, 0.0, 0.6861, 0.75, 0.6861, 0.75, 0.0, 0.0, 0.0, 0.0, 0.0, 0.0, 0.0, 0.0, 0.0, 0.0, 0.0, 0.0, 0.0, 0.0, 0.0, 0.0, 0.0, 0.0, 0.0, 0.0, 0.0, 0.0, 0.0, 0.0, 0.0, 0.0, 0.0, 0.0, 0.0, 0.0, 0.0, 0.0, 0.0, 0.0, 0.0, 0.0, 0.0, 0.0, 0.0, 0.0, 0.4806, 0.5115, 0.4806, 0.75, 0.4806, 0.75, 0.4806, 0.5115, 0.0, 0.0, 0.0, 0.0, 0.0, 0.0, 0.0, 0.0, 0.0, 0.0, 0.0, 0.0, 0.0, 0.0, 0.0, 0.0, 0.3527, 0.5115, 0.4167, 0.5115, 0.4167, 0.5115, 0.3527, 0.5115, 0.5422, 0.25, 0.5422, 0.37, 0.6461, 0.43, 0.75, 0.49, 0.8539, 0.43, 0.9578, 0.37, 0.9578, 0.25, 0.9578, 0.13, 0.8539, 0.07, 0.75, 0.01, 0.6461, 0.07, 0.5422, 0.13, 0.66, 0.09417, 0.75, 0.04223, 0.84, 0.09417, 0.9299, 0.1461, 0.9299, 0.25, 0.9299, 0.3539, 0.84, 0.4058, 0.75, 0.4578, 0.66, 0.4058, 0.5701, 0.3539, 0.5701, 0.25, 0.5701, 0.1461])
me_cylinder_006.materials.append(mat_floor)
me_cylinder_006.materials.append(None)
me_cylinder_006.materials.append(mat_light)
me_cylinder_006.use_remesh_fix_poles = True
me_cylinder_006.use_remesh_preserve_attributes = False
me_cylinder_006.update()

# ---- objects
ob_hanging_light_005 = bpy.data.objects.new('Hanging Light.005', me_cylinder_006)

# ---- transforms, parenting, visibility, modifiers, constraints
ob_hanging_light_005.location = (24.91, 6.847, 12.29)

# ---- collection membership
scene.collection.objects.link(ob_hanging_light_005)

# ---- scene / render settings (as saved in the file)
scene.frame_start = 1; scene.frame_end = 250; scene.frame_set(68)
scene.render.engine = 'CYCLES'
scene.cycles.sampling_pattern = 'TABULATED_SOBOL'
scene.cycles.use_light_tree = False
scene.eevee.use_gtao = True
scene.eevee.use_raytracing = True
scene.view_settings.view_transform = 'Filmic'
bpy.context.view_layer.update()

# ---- added for rendering (the .blend has no active camera): camera
cam_auto = bpy.data.cameras.new('AutoCamera')
cam_auto.lens = 50.0
cam_auto.sensor_width = 36.0
cam_auto.clip_end = 1000.0
ob_auto_camera = bpy.data.objects.new('AutoCamera', cam_auto)
scene.collection.objects.link(ob_auto_camera)
ob_auto_camera.location = (26.0124, 5.52666, 13.2801)
ob_auto_camera.rotation_euler = (1.09748, -7.21219e-08, 0.694738)
scene.camera = ob_auto_camera
bpy.context.view_layer.update()
